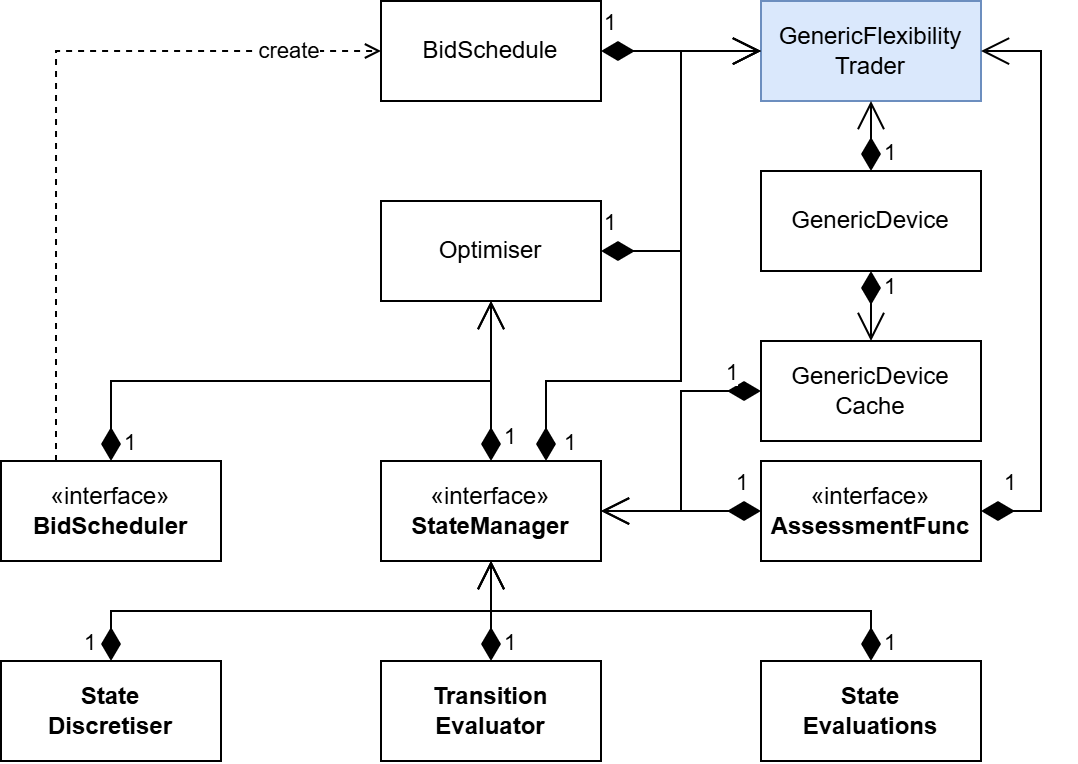

The diagram above was exported from draw.io. Its source (the exported page's mxGraphModel, read from the mxfile embedded in the PNG):
<mxGraphModel dx="1072" dy="654" grid="1" gridSize="10" guides="1" tooltips="1" connect="1" arrows="1" fold="1" page="1" pageScale="1" pageWidth="827" pageHeight="1169" math="0" shadow="0">
  <root>
    <mxCell id="0" />
    <mxCell id="1" parent="0" />
    <mxCell id="jTYNS8BbhHU17QeeEBHV-7" value="create" style="edgeStyle=orthogonalEdgeStyle;rounded=0;orthogonalLoop=1;jettySize=auto;html=1;entryX=0;entryY=0.5;entryDx=0;entryDy=0;exitX=0.25;exitY=0;exitDx=0;exitDy=0;endArrow=open;endFill=0;dashed=1;" parent="1" source="GEH4XtYyNzPb7aSEuP36-2" target="jTYNS8BbhHU17QeeEBHV-4" edge="1">
      <mxGeometry x="0.748" relative="1" as="geometry">
        <mxPoint as="offset" />
      </mxGeometry>
    </mxCell>
    <mxCell id="GEH4XtYyNzPb7aSEuP36-1" value="Optimiser" style="html=1;whiteSpace=wrap;" parent="1" vertex="1">
      <mxGeometry x="310" y="210" width="110" height="50" as="geometry" />
    </mxCell>
    <mxCell id="GEH4XtYyNzPb7aSEuP36-2" value="«interface»&lt;br&gt;&lt;div&gt;&lt;b&gt;BidScheduler&lt;/b&gt;&lt;/div&gt;" style="html=1;whiteSpace=wrap;" parent="1" vertex="1">
      <mxGeometry x="120" y="340" width="110" height="50" as="geometry" />
    </mxCell>
    <mxCell id="GEH4XtYyNzPb7aSEuP36-3" value="«interface»&lt;br&gt;&lt;b&gt;StateManager&lt;/b&gt;" style="html=1;whiteSpace=wrap;" parent="1" vertex="1">
      <mxGeometry x="310" y="340" width="110" height="50" as="geometry" />
    </mxCell>
    <mxCell id="GEH4XtYyNzPb7aSEuP36-4" value="«interface»&lt;br&gt;&lt;b&gt;AssessmentFunc&lt;/b&gt;" style="html=1;whiteSpace=wrap;" parent="1" vertex="1">
      <mxGeometry x="500" y="340" width="110" height="50" as="geometry" />
    </mxCell>
    <mxCell id="GEH4XtYyNzPb7aSEuP36-5" value="1" style="endArrow=open;html=1;endSize=12;startArrow=diamondThin;startSize=14;startFill=1;edgeStyle=orthogonalEdgeStyle;align=left;verticalAlign=bottom;rounded=0;exitX=0.5;exitY=0;exitDx=0;exitDy=0;entryX=0.5;entryY=1;entryDx=0;entryDy=0;" parent="1" source="GEH4XtYyNzPb7aSEuP36-2" target="GEH4XtYyNzPb7aSEuP36-1" edge="1">
      <mxGeometry x="-1" y="-5" relative="1" as="geometry">
        <mxPoint x="350" y="380" as="sourcePoint" />
        <mxPoint x="240" y="240" as="targetPoint" />
        <mxPoint as="offset" />
      </mxGeometry>
    </mxCell>
    <mxCell id="GEH4XtYyNzPb7aSEuP36-6" value="1" style="endArrow=open;html=1;endSize=12;startArrow=diamondThin;startSize=14;startFill=1;edgeStyle=orthogonalEdgeStyle;align=left;verticalAlign=bottom;rounded=0;exitX=0.5;exitY=0;exitDx=0;exitDy=0;entryX=0.5;entryY=1;entryDx=0;entryDy=0;" parent="1" source="GEH4XtYyNzPb7aSEuP36-3" target="GEH4XtYyNzPb7aSEuP36-1" edge="1">
      <mxGeometry x="-0.9091" y="-5" relative="1" as="geometry">
        <mxPoint x="235" y="350" as="sourcePoint" />
        <mxPoint x="410" y="280" as="targetPoint" />
        <mxPoint as="offset" />
      </mxGeometry>
    </mxCell>
    <mxCell id="GEH4XtYyNzPb7aSEuP36-7" value="1" style="endArrow=open;html=1;endSize=12;startArrow=diamondThin;startSize=14;startFill=1;edgeStyle=orthogonalEdgeStyle;align=left;verticalAlign=bottom;rounded=0;exitX=0;exitY=0.5;exitDx=0;exitDy=0;entryX=1;entryY=0.5;entryDx=0;entryDy=0;" parent="1" source="GEH4XtYyNzPb7aSEuP36-4" target="GEH4XtYyNzPb7aSEuP36-3" edge="1">
      <mxGeometry x="-0.6364" y="-5" relative="1" as="geometry">
        <mxPoint x="375" y="350" as="sourcePoint" />
        <mxPoint x="370" y="260" as="targetPoint" />
        <mxPoint as="offset" />
      </mxGeometry>
    </mxCell>
    <mxCell id="GEH4XtYyNzPb7aSEuP36-8" value="GenericDevice" style="html=1;whiteSpace=wrap;" parent="1" vertex="1">
      <mxGeometry x="500" y="195" width="110" height="50" as="geometry" />
    </mxCell>
    <mxCell id="GEH4XtYyNzPb7aSEuP36-9" value="1" style="endArrow=open;html=1;endSize=12;startArrow=diamondThin;startSize=14;startFill=1;edgeStyle=orthogonalEdgeStyle;align=left;verticalAlign=bottom;rounded=0;exitX=0;exitY=0.5;exitDx=0;exitDy=0;entryX=1;entryY=0.5;entryDx=0;entryDy=0;" parent="1" source="KDab-snPIwhlEVf7h8nO-1" target="GEH4XtYyNzPb7aSEuP36-3" edge="1">
      <mxGeometry x="-0.7241" relative="1" as="geometry">
        <mxPoint x="490" y="265" as="sourcePoint" />
        <mxPoint x="410" y="330" as="targetPoint" />
        <mxPoint as="offset" />
      </mxGeometry>
    </mxCell>
    <mxCell id="jTYNS8BbhHU17QeeEBHV-1" value="GenericFlexibility&lt;br&gt;Trader" style="html=1;whiteSpace=wrap;fillColor=#dae8fc;strokeColor=#6c8ebf;" parent="1" vertex="1">
      <mxGeometry x="500" y="110" width="110" height="50" as="geometry" />
    </mxCell>
    <mxCell id="jTYNS8BbhHU17QeeEBHV-2" value="1" style="endArrow=open;html=1;endSize=12;startArrow=diamondThin;startSize=14;startFill=1;edgeStyle=orthogonalEdgeStyle;align=left;verticalAlign=bottom;rounded=0;exitX=0.5;exitY=0;exitDx=0;exitDy=0;entryX=0.5;entryY=1;entryDx=0;entryDy=0;" parent="1" source="GEH4XtYyNzPb7aSEuP36-8" target="jTYNS8BbhHU17QeeEBHV-1" edge="1">
      <mxGeometry x="-1" y="-5" relative="1" as="geometry">
        <mxPoint x="510" y="310" as="sourcePoint" />
        <mxPoint x="430" y="375" as="targetPoint" />
        <mxPoint as="offset" />
      </mxGeometry>
    </mxCell>
    <mxCell id="jTYNS8BbhHU17QeeEBHV-3" value="1" style="endArrow=open;html=1;endSize=12;startArrow=diamondThin;startSize=14;startFill=1;edgeStyle=orthogonalEdgeStyle;align=left;verticalAlign=bottom;rounded=0;exitX=1;exitY=0.5;exitDx=0;exitDy=0;entryX=0;entryY=0.5;entryDx=0;entryDy=0;" parent="1" source="GEH4XtYyNzPb7aSEuP36-1" target="jTYNS8BbhHU17QeeEBHV-1" edge="1">
      <mxGeometry x="-1" y="5" relative="1" as="geometry">
        <mxPoint x="565" y="285" as="sourcePoint" />
        <mxPoint x="565" y="170" as="targetPoint" />
        <mxPoint as="offset" />
        <Array as="points">
          <mxPoint x="460" y="235" />
          <mxPoint x="460" y="135" />
        </Array>
      </mxGeometry>
    </mxCell>
    <mxCell id="jTYNS8BbhHU17QeeEBHV-4" value="BidSchedule" style="html=1;whiteSpace=wrap;" parent="1" vertex="1">
      <mxGeometry x="310" y="110" width="110" height="50" as="geometry" />
    </mxCell>
    <mxCell id="jTYNS8BbhHU17QeeEBHV-5" value="1" style="endArrow=open;html=1;endSize=12;startArrow=diamondThin;startSize=14;startFill=1;edgeStyle=orthogonalEdgeStyle;align=left;verticalAlign=bottom;rounded=0;exitX=1;exitY=0.5;exitDx=0;exitDy=0;entryX=0;entryY=0.5;entryDx=0;entryDy=0;" parent="1" source="jTYNS8BbhHU17QeeEBHV-4" target="jTYNS8BbhHU17QeeEBHV-1" edge="1">
      <mxGeometry x="-1" y="5" relative="1" as="geometry">
        <mxPoint x="565" y="285" as="sourcePoint" />
        <mxPoint x="565" y="170" as="targetPoint" />
        <mxPoint as="offset" />
        <Array as="points">
          <mxPoint x="470" y="135" />
          <mxPoint x="470" y="135" />
        </Array>
      </mxGeometry>
    </mxCell>
    <mxCell id="KDab-snPIwhlEVf7h8nO-1" value="GenericDevice&lt;br&gt;Cache" style="html=1;whiteSpace=wrap;" parent="1" vertex="1">
      <mxGeometry x="500" y="280" width="110" height="50" as="geometry" />
    </mxCell>
    <mxCell id="KDab-snPIwhlEVf7h8nO-4" value="1" style="endArrow=open;html=1;endSize=12;startArrow=diamondThin;startSize=14;startFill=1;edgeStyle=orthogonalEdgeStyle;align=left;verticalAlign=bottom;rounded=0;entryX=0.5;entryY=0;entryDx=0;entryDy=0;exitX=0.5;exitY=1;exitDx=0;exitDy=0;" parent="1" source="GEH4XtYyNzPb7aSEuP36-8" target="KDab-snPIwhlEVf7h8nO-1" edge="1">
      <mxGeometry y="5" relative="1" as="geometry">
        <mxPoint x="630" y="240" as="sourcePoint" />
        <mxPoint x="630" y="270" as="targetPoint" />
        <mxPoint as="offset" />
      </mxGeometry>
    </mxCell>
    <mxCell id="wUvb4Nh41rHTRrWvjJZ1-1" value="&lt;b&gt;State&lt;br&gt;Discretiser&lt;/b&gt;" style="html=1;whiteSpace=wrap;" vertex="1" parent="1">
      <mxGeometry x="120" y="440" width="110" height="50" as="geometry" />
    </mxCell>
    <mxCell id="wUvb4Nh41rHTRrWvjJZ1-2" value="&lt;b&gt;Transition&lt;br&gt;Evaluator&lt;/b&gt;" style="html=1;whiteSpace=wrap;" vertex="1" parent="1">
      <mxGeometry x="310" y="440" width="110" height="50" as="geometry" />
    </mxCell>
    <mxCell id="wUvb4Nh41rHTRrWvjJZ1-3" value="&lt;b&gt;State&lt;br&gt;Evaluations&lt;/b&gt;" style="html=1;whiteSpace=wrap;" vertex="1" parent="1">
      <mxGeometry x="500" y="440" width="110" height="50" as="geometry" />
    </mxCell>
    <mxCell id="wUvb4Nh41rHTRrWvjJZ1-8" value="1" style="endArrow=open;html=1;endSize=12;startArrow=diamondThin;startSize=14;startFill=1;edgeStyle=orthogonalEdgeStyle;align=left;verticalAlign=bottom;rounded=0;exitX=0.5;exitY=0;exitDx=0;exitDy=0;entryX=0.5;entryY=1;entryDx=0;entryDy=0;" edge="1" parent="1" source="wUvb4Nh41rHTRrWvjJZ1-2" target="GEH4XtYyNzPb7aSEuP36-3">
      <mxGeometry x="-1" y="-5" relative="1" as="geometry">
        <mxPoint x="480" y="510" as="sourcePoint" />
        <mxPoint x="480" y="430" as="targetPoint" />
        <mxPoint as="offset" />
      </mxGeometry>
    </mxCell>
    <mxCell id="wUvb4Nh41rHTRrWvjJZ1-9" value="1" style="endArrow=open;html=1;endSize=12;startArrow=diamondThin;startSize=14;startFill=1;edgeStyle=orthogonalEdgeStyle;align=left;verticalAlign=bottom;rounded=0;exitX=0.5;exitY=0;exitDx=0;exitDy=0;entryX=0.5;entryY=1;entryDx=0;entryDy=0;" edge="1" parent="1" source="wUvb4Nh41rHTRrWvjJZ1-1" target="GEH4XtYyNzPb7aSEuP36-3">
      <mxGeometry x="-1" y="15" relative="1" as="geometry">
        <mxPoint x="350" y="500" as="sourcePoint" />
        <mxPoint x="350" y="450" as="targetPoint" />
        <mxPoint as="offset" />
      </mxGeometry>
    </mxCell>
    <mxCell id="wUvb4Nh41rHTRrWvjJZ1-10" value="1" style="endArrow=open;html=1;endSize=12;startArrow=diamondThin;startSize=14;startFill=1;edgeStyle=orthogonalEdgeStyle;align=left;verticalAlign=bottom;rounded=0;exitX=0.5;exitY=0;exitDx=0;exitDy=0;entryX=0.5;entryY=1;entryDx=0;entryDy=0;" edge="1" parent="1" source="wUvb4Nh41rHTRrWvjJZ1-3" target="GEH4XtYyNzPb7aSEuP36-3">
      <mxGeometry x="-1" y="-5" relative="1" as="geometry">
        <mxPoint x="450" y="460" as="sourcePoint" />
        <mxPoint x="590" y="410" as="targetPoint" />
        <mxPoint as="offset" />
      </mxGeometry>
    </mxCell>
    <mxCell id="wUvb4Nh41rHTRrWvjJZ1-12" value="1" style="endArrow=open;html=1;endSize=12;startArrow=diamondThin;startSize=14;startFill=1;edgeStyle=orthogonalEdgeStyle;align=left;verticalAlign=bottom;rounded=0;exitX=1;exitY=0.5;exitDx=0;exitDy=0;entryX=1;entryY=0.5;entryDx=0;entryDy=0;" edge="1" parent="1" source="GEH4XtYyNzPb7aSEuP36-4" target="jTYNS8BbhHU17QeeEBHV-1">
      <mxGeometry x="-0.9311" y="5" relative="1" as="geometry">
        <mxPoint x="590" y="390" as="sourcePoint" />
        <mxPoint x="510" y="390" as="targetPoint" />
        <mxPoint as="offset" />
        <Array as="points">
          <mxPoint x="640" y="365" />
          <mxPoint x="640" y="135" />
        </Array>
      </mxGeometry>
    </mxCell>
    <mxCell id="wUvb4Nh41rHTRrWvjJZ1-14" value="1" style="endArrow=open;html=1;endSize=12;startArrow=diamondThin;startSize=14;startFill=1;edgeStyle=orthogonalEdgeStyle;align=left;verticalAlign=bottom;rounded=0;entryX=0;entryY=0.5;entryDx=0;entryDy=0;exitX=0.75;exitY=0;exitDx=0;exitDy=0;" edge="1" parent="1" source="GEH4XtYyNzPb7aSEuP36-3" target="jTYNS8BbhHU17QeeEBHV-1">
      <mxGeometry x="-1" y="-7" relative="1" as="geometry">
        <mxPoint x="420" y="300" as="sourcePoint" />
        <mxPoint x="530" y="270" as="targetPoint" />
        <mxPoint x="1" as="offset" />
        <Array as="points">
          <mxPoint x="393" y="300" />
          <mxPoint x="460" y="300" />
          <mxPoint x="460" y="135" />
        </Array>
      </mxGeometry>
    </mxCell>
  </root>
</mxGraphModel>